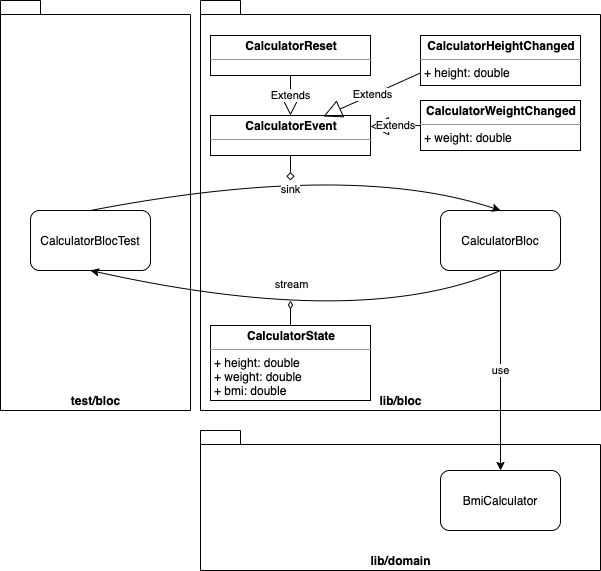

The diagram above was exported from draw.io. Its source (the exported page's mxGraphModel, read from the mxfile embedded in the PNG):
<mxGraphModel dx="1092" dy="816" grid="1" gridSize="10" guides="1" tooltips="1" connect="1" arrows="1" fold="1" page="1" pageScale="1" pageWidth="827" pageHeight="1169" math="0" shadow="0">
  <root>
    <mxCell id="0" />
    <mxCell id="1" parent="0" />
    <mxCell id="2VV2zqx4z_LPPeIK67AH-1" value="test/bloc" style="shape=folder;fontStyle=1;spacingTop=10;tabWidth=40;tabHeight=14;tabPosition=left;html=1;verticalAlign=bottom;" parent="1" vertex="1">
      <mxGeometry x="90" y="150" width="190" height="410" as="geometry" />
    </mxCell>
    <mxCell id="8uSKSbnsuFyCZDpR5Abw-17" value="lib/bloc" style="shape=folder;fontStyle=1;spacingTop=10;tabWidth=40;tabHeight=14;tabPosition=left;html=1;verticalAlign=bottom;" parent="1" vertex="1">
      <mxGeometry x="290" y="150" width="400" height="410" as="geometry" />
    </mxCell>
    <mxCell id="8uSKSbnsuFyCZDpR5Abw-12" value="lib/domain" style="shape=folder;fontStyle=1;spacingTop=10;tabWidth=40;tabHeight=14;tabPosition=left;html=1;verticalAlign=bottom;" parent="1" vertex="1">
      <mxGeometry x="290" y="580" width="400" height="140" as="geometry" />
    </mxCell>
    <mxCell id="8uSKSbnsuFyCZDpR5Abw-1" value="CalculatorBlocTest" style="rounded=1;whiteSpace=wrap;html=1;" parent="1" vertex="1">
      <mxGeometry x="120" y="360" width="120" height="60" as="geometry" />
    </mxCell>
    <mxCell id="8uSKSbnsuFyCZDpR5Abw-2" value="CalculatorBloc" style="rounded=1;whiteSpace=wrap;html=1;" parent="1" vertex="1">
      <mxGeometry x="530" y="360" width="120" height="60" as="geometry" />
    </mxCell>
    <mxCell id="8uSKSbnsuFyCZDpR5Abw-3" value="" style="curved=1;endArrow=classic;html=1;exitX=0.5;exitY=0;exitDx=0;exitDy=0;entryX=0.5;entryY=0;entryDx=0;entryDy=0;" parent="1" source="8uSKSbnsuFyCZDpR5Abw-1" target="8uSKSbnsuFyCZDpR5Abw-2" edge="1">
      <mxGeometry width="50" height="50" relative="1" as="geometry">
        <mxPoint x="280" y="300" as="sourcePoint" />
        <mxPoint x="580" y="310" as="targetPoint" />
        <Array as="points">
          <mxPoint x="440" y="310" />
        </Array>
      </mxGeometry>
    </mxCell>
    <mxCell id="8uSKSbnsuFyCZDpR5Abw-14" value="sink" style="edgeLabel;html=1;align=center;verticalAlign=middle;resizable=0;points=[];" parent="8uSKSbnsuFyCZDpR5Abw-3" vertex="1" connectable="0">
      <mxGeometry x="-0.1237" y="-19" relative="1" as="geometry">
        <mxPoint x="14.739999999999995" y="-5" as="offset" />
      </mxGeometry>
    </mxCell>
    <mxCell id="8uSKSbnsuFyCZDpR5Abw-5" value="" style="curved=1;endArrow=classic;html=1;exitX=0.5;exitY=1;exitDx=0;exitDy=0;entryX=0.5;entryY=1;entryDx=0;entryDy=0;" parent="1" source="8uSKSbnsuFyCZDpR5Abw-2" target="8uSKSbnsuFyCZDpR5Abw-1" edge="1">
      <mxGeometry width="50" height="50" relative="1" as="geometry">
        <mxPoint x="430" y="540" as="sourcePoint" />
        <mxPoint x="480" y="490" as="targetPoint" />
        <Array as="points">
          <mxPoint x="450" y="480" />
        </Array>
      </mxGeometry>
    </mxCell>
    <mxCell id="8uSKSbnsuFyCZDpR5Abw-15" value="stream" style="edgeLabel;html=1;align=center;verticalAlign=middle;resizable=0;points=[];" parent="8uSKSbnsuFyCZDpR5Abw-5" vertex="1" connectable="0">
      <mxGeometry x="0.0657" y="-25" relative="1" as="geometry">
        <mxPoint x="-0.5600000000000023" y="-5" as="offset" />
      </mxGeometry>
    </mxCell>
    <mxCell id="8uSKSbnsuFyCZDpR5Abw-7" value="BmiCalculator" style="rounded=1;whiteSpace=wrap;html=1;" parent="1" vertex="1">
      <mxGeometry x="530" y="620" width="120" height="60" as="geometry" />
    </mxCell>
    <mxCell id="8uSKSbnsuFyCZDpR5Abw-9" value="use" style="curved=1;endArrow=classic;html=1;entryX=0.5;entryY=0;entryDx=0;entryDy=0;exitX=0.5;exitY=1;exitDx=0;exitDy=0;" parent="1" source="8uSKSbnsuFyCZDpR5Abw-2" target="8uSKSbnsuFyCZDpR5Abw-7" edge="1">
      <mxGeometry width="50" height="50" relative="1" as="geometry">
        <mxPoint x="590" y="390" as="sourcePoint" />
        <mxPoint x="550" y="570" as="targetPoint" />
        <Array as="points" />
      </mxGeometry>
    </mxCell>
    <mxCell id="8uSKSbnsuFyCZDpR5Abw-22" value="" style="endArrow=none;endFill=0;endSize=12;html=1;entryX=0.5;entryY=1;entryDx=0;entryDy=0;startArrow=diamond;startFill=0;" parent="1" target="gnmmJT1fDznUkBIff4xX-1" edge="1">
      <mxGeometry width="160" relative="1" as="geometry">
        <mxPoint x="380" y="330" as="sourcePoint" />
        <mxPoint x="370" y="305" as="targetPoint" />
      </mxGeometry>
    </mxCell>
    <mxCell id="8uSKSbnsuFyCZDpR5Abw-23" value="" style="endArrow=none;endFill=0;endSize=12;html=1;entryX=0.5;entryY=0;entryDx=0;entryDy=0;startArrow=diamondThin;startFill=0;" parent="1" target="gnmmJT1fDznUkBIff4xX-8" edge="1">
      <mxGeometry width="160" relative="1" as="geometry">
        <mxPoint x="380" y="450" as="sourcePoint" />
        <mxPoint x="370" y="475" as="targetPoint" />
      </mxGeometry>
    </mxCell>
    <mxCell id="gnmmJT1fDznUkBIff4xX-1" value="&lt;p style=&quot;margin: 0px ; margin-top: 4px ; text-align: center&quot;&gt;&lt;b&gt;CalculatorEvent&lt;/b&gt;&lt;/p&gt;&lt;hr size=&quot;1&quot;&gt;&lt;p style=&quot;margin: 0px ; margin-left: 4px&quot;&gt;&lt;br&gt;&lt;/p&gt;" style="verticalAlign=top;align=left;overflow=fill;fontSize=12;fontFamily=Helvetica;html=1;" vertex="1" parent="1">
      <mxGeometry x="300" y="265" width="160" height="40" as="geometry" />
    </mxCell>
    <mxCell id="gnmmJT1fDznUkBIff4xX-2" value="&lt;p style=&quot;margin: 0px ; margin-top: 4px ; text-align: center&quot;&gt;&lt;b&gt;CalculatorReset&lt;/b&gt;&lt;/p&gt;&lt;hr size=&quot;1&quot;&gt;&lt;p style=&quot;margin: 0px ; margin-left: 4px&quot;&gt;&lt;br&gt;&lt;/p&gt;" style="verticalAlign=top;align=left;overflow=fill;fontSize=12;fontFamily=Helvetica;html=1;" vertex="1" parent="1">
      <mxGeometry x="300" y="185" width="160" height="40" as="geometry" />
    </mxCell>
    <mxCell id="gnmmJT1fDznUkBIff4xX-3" value="Extends" style="endArrow=block;endSize=16;endFill=0;html=1;" edge="1" parent="1" source="gnmmJT1fDznUkBIff4xX-2" target="gnmmJT1fDznUkBIff4xX-1">
      <mxGeometry width="160" relative="1" as="geometry">
        <mxPoint x="270" y="415" as="sourcePoint" />
        <mxPoint x="430" y="415" as="targetPoint" />
      </mxGeometry>
    </mxCell>
    <mxCell id="gnmmJT1fDznUkBIff4xX-4" value="&lt;p style=&quot;margin: 0px ; margin-top: 4px ; text-align: center&quot;&gt;&lt;b&gt;CalculatorHeightChanged&lt;/b&gt;&lt;/p&gt;&lt;hr size=&quot;1&quot;&gt;&lt;p style=&quot;margin: 0px ; margin-left: 4px&quot;&gt;+ height: double&lt;/p&gt;" style="verticalAlign=top;align=left;overflow=fill;fontSize=12;fontFamily=Helvetica;html=1;" vertex="1" parent="1">
      <mxGeometry x="510" y="185" width="160" height="50" as="geometry" />
    </mxCell>
    <mxCell id="gnmmJT1fDznUkBIff4xX-5" value="&lt;p style=&quot;margin: 0px ; margin-top: 4px ; text-align: center&quot;&gt;&lt;b&gt;CalculatorWeightChanged&lt;/b&gt;&lt;/p&gt;&lt;hr size=&quot;1&quot;&gt;&lt;p style=&quot;margin: 0px ; margin-left: 4px&quot;&gt;+ weight: double&lt;/p&gt;" style="verticalAlign=top;align=left;overflow=fill;fontSize=12;fontFamily=Helvetica;html=1;" vertex="1" parent="1">
      <mxGeometry x="510" y="250" width="160" height="50" as="geometry" />
    </mxCell>
    <mxCell id="gnmmJT1fDznUkBIff4xX-6" value="Extends" style="endArrow=block;endSize=16;endFill=0;html=1;exitX=0;exitY=0.75;exitDx=0;exitDy=0;entryX=0.706;entryY=0.025;entryDx=0;entryDy=0;entryPerimeter=0;" edge="1" parent="1" source="gnmmJT1fDznUkBIff4xX-4" target="gnmmJT1fDznUkBIff4xX-1">
      <mxGeometry width="160" relative="1" as="geometry">
        <mxPoint x="390" y="235" as="sourcePoint" />
        <mxPoint x="420" y="260" as="targetPoint" />
      </mxGeometry>
    </mxCell>
    <mxCell id="gnmmJT1fDznUkBIff4xX-7" value="Extends" style="endArrow=block;endSize=16;endFill=0;html=1;exitX=0;exitY=0.5;exitDx=0;exitDy=0;" edge="1" parent="1" source="gnmmJT1fDznUkBIff4xX-5">
      <mxGeometry width="160" relative="1" as="geometry">
        <mxPoint x="500" y="232.5" as="sourcePoint" />
        <mxPoint x="460" y="276" as="targetPoint" />
      </mxGeometry>
    </mxCell>
    <mxCell id="gnmmJT1fDznUkBIff4xX-8" value="&lt;p style=&quot;margin: 0px ; margin-top: 4px ; text-align: center&quot;&gt;&lt;b&gt;CalculatorState&lt;/b&gt;&lt;/p&gt;&lt;hr size=&quot;1&quot;&gt;&lt;p style=&quot;margin: 0px ; margin-left: 4px&quot;&gt;+ height: double&lt;/p&gt;&lt;p style=&quot;margin: 0px ; margin-left: 4px&quot;&gt;+ weight: double&lt;/p&gt;&lt;p style=&quot;margin: 0px ; margin-left: 4px&quot;&gt;+ bmi: double&lt;/p&gt;" style="verticalAlign=top;align=left;overflow=fill;fontSize=12;fontFamily=Helvetica;html=1;" vertex="1" parent="1">
      <mxGeometry x="300" y="475" width="160" height="75" as="geometry" />
    </mxCell>
  </root>
</mxGraphModel>